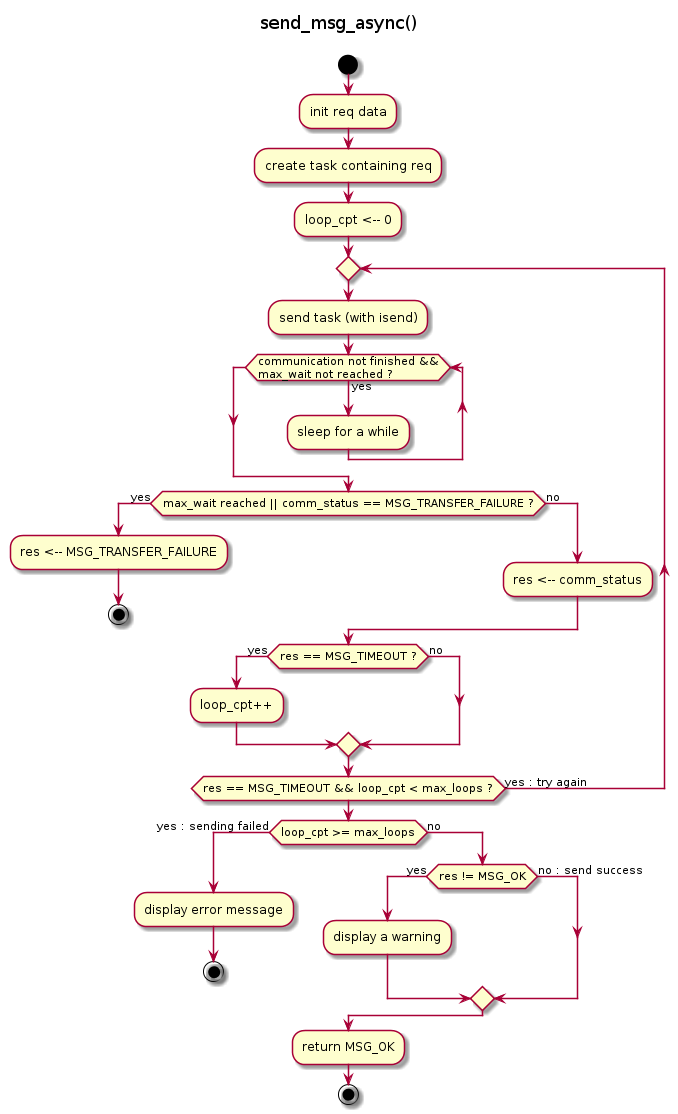

The diagram above was rendered by PlantUML. Its source (embedded in the PNG):
@startuml

title
send_msg_async()

end title

start

:init req data;
:create task containing req;
:loop_cpt <-- 0;

repeat
    :send task (with isend);
    while (communication not finished &&\nmax_wait not reached ?) is (yes)
        :sleep for a while;
    endwhile
    if (max_wait reached || comm_status == MSG_TRANSFER_FAILURE ?) then (yes)
        :res <-- MSG_TRANSFER_FAILURE;
        stop
    else (no)
        :res <-- comm_status;
    endif
    if (res == MSG_TIMEOUT ?) then (yes)
        :loop_cpt++;
    else (no)
    endif

repeat while (res == MSG_TIMEOUT && loop_cpt < max_loops ?) is (yes : try again)

if (loop_cpt >= max_loops) then (yes : sending failed)
    :display error message;
    stop
else (no)
    if (res != MSG_OK) then (yes)
        :display a warning;
    else (no : send success)
    endif
endif

:return MSG_OK;

stop

@enduml